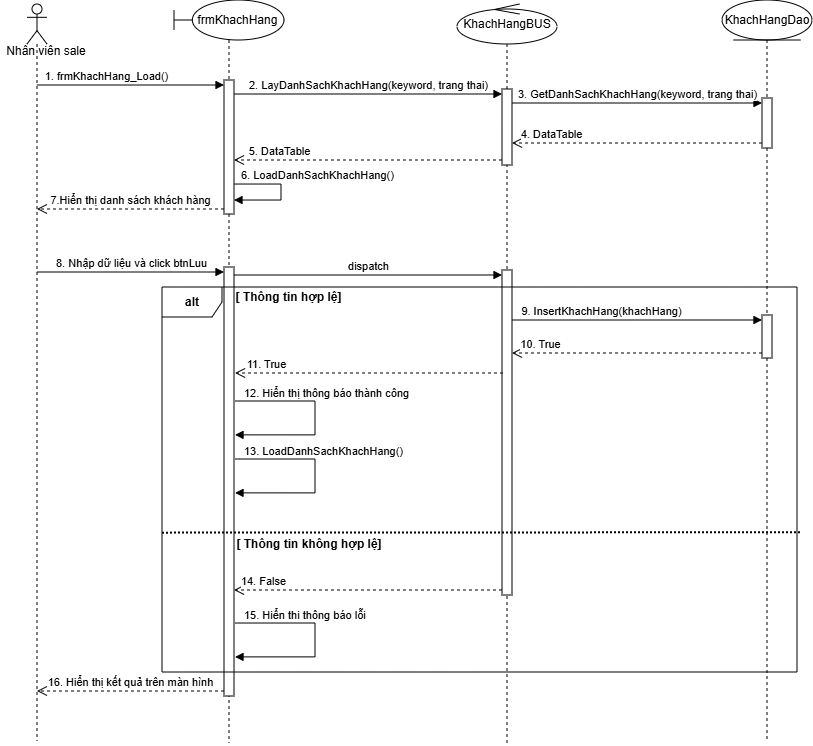

The diagram above was exported from draw.io. Its source (the exported page's mxGraphModel, read from the mxfile embedded in the PNG):
<mxGraphModel dx="857" dy="301" grid="0" gridSize="10" guides="1" tooltips="1" connect="1" arrows="1" fold="1" page="1" pageScale="1" pageWidth="827" pageHeight="1169" math="0" shadow="0">
  <root>
    <mxCell id="0" />
    <mxCell id="1" parent="0" />
    <mxCell id="qPq_E8SZ7RRXgr-bUlob-1" parent="1" style="shape=umlLifeline;perimeter=lifelinePerimeter;whiteSpace=wrap;html=1;container=1;dropTarget=0;collapsible=0;recursiveResize=0;outlineConnect=0;portConstraint=eastwest;newEdgeStyle={&quot;curved&quot;:0,&quot;rounded&quot;:0};participant=umlActor;" value="" vertex="1">
      <mxGeometry height="737" width="20" x="33" y="4" as="geometry" />
    </mxCell>
    <mxCell id="qPq_E8SZ7RRXgr-bUlob-2" parent="1" style="shape=umlLifeline;perimeter=lifelinePerimeter;whiteSpace=wrap;html=1;container=1;dropTarget=0;collapsible=0;recursiveResize=0;outlineConnect=0;portConstraint=eastwest;newEdgeStyle={&quot;curved&quot;:0,&quot;rounded&quot;:0};participant=umlBoundary;align=center;" value="&lt;div style=&quot;text-align: justify;&quot;&gt;&lt;span style=&quot;background-color: transparent; color: light-dark(rgb(0, 0, 0), rgb(255, 255, 255));&quot;&gt;&amp;nbsp; &amp;nbsp; &amp;nbsp;frmKhachHang&lt;/span&gt;&lt;/div&gt;" vertex="1">
      <mxGeometry height="743" width="110" x="180" as="geometry" />
    </mxCell>
    <mxCell id="qPq_E8SZ7RRXgr-bUlob-6" parent="qPq_E8SZ7RRXgr-bUlob-2" style="html=1;points=[[0,0,0,0,5],[0,1,0,0,-5],[1,0,0,0,5],[1,1,0,0,-5]];perimeter=orthogonalPerimeter;outlineConnect=0;targetShapes=umlLifeline;portConstraint=eastwest;newEdgeStyle={&quot;curved&quot;:0,&quot;rounded&quot;:0};" value="" vertex="1">
      <mxGeometry height="134" width="10" x="50" y="80" as="geometry" />
    </mxCell>
    <mxCell id="qPq_E8SZ7RRXgr-bUlob-21" edge="1" parent="qPq_E8SZ7RRXgr-bUlob-2" source="qPq_E8SZ7RRXgr-bUlob-6" style="html=1;verticalAlign=bottom;endArrow=block;curved=0;rounded=0;edgeStyle=orthogonalEdgeStyle;innerLoopWaypoints=1;align=left;" target="qPq_E8SZ7RRXgr-bUlob-6" value="6. LoadDanhSachKhachHang()">
      <mxGeometry relative="1" width="80" x="-0.9099" as="geometry">
        <mxPoint as="offset" />
        <Array as="points">
          <mxPoint x="107" y="184" />
          <mxPoint x="107" y="200" />
        </Array>
        <mxPoint x="76" y="176" as="sourcePoint" />
        <mxPoint x="156" y="176" as="targetPoint" />
      </mxGeometry>
    </mxCell>
    <mxCell id="qPq_E8SZ7RRXgr-bUlob-33" parent="qPq_E8SZ7RRXgr-bUlob-2" style="html=1;points=[[0,0,0,0,5],[0,1,0,0,-5],[1,0,0,0,5],[1,1,0,0,-5]];perimeter=orthogonalPerimeter;outlineConnect=0;targetShapes=umlLifeline;portConstraint=eastwest;newEdgeStyle={&quot;curved&quot;:0,&quot;rounded&quot;:0};" value="" vertex="1">
      <mxGeometry height="429" width="10" x="50" y="267" as="geometry" />
    </mxCell>
    <mxCell id="qPq_E8SZ7RRXgr-bUlob-3" parent="1" style="shape=umlLifeline;perimeter=lifelinePerimeter;whiteSpace=wrap;html=1;container=1;dropTarget=0;collapsible=0;recursiveResize=0;outlineConnect=0;portConstraint=eastwest;newEdgeStyle={&quot;curved&quot;:0,&quot;rounded&quot;:0};participant=umlControl;" value="KhachHangBUS" vertex="1">
      <mxGeometry height="741" width="100" x="463" y="4" as="geometry" />
    </mxCell>
    <mxCell id="qPq_E8SZ7RRXgr-bUlob-9" parent="qPq_E8SZ7RRXgr-bUlob-3" style="html=1;points=[[0,0,0,0,5],[0,1,0,0,-5],[1,0,0,0,5],[1,1,0,0,-5]];perimeter=orthogonalPerimeter;outlineConnect=0;targetShapes=umlLifeline;portConstraint=eastwest;newEdgeStyle={&quot;curved&quot;:0,&quot;rounded&quot;:0};" value="" vertex="1">
      <mxGeometry height="76" width="10" x="45" y="85" as="geometry" />
    </mxCell>
    <mxCell id="qPq_E8SZ7RRXgr-bUlob-36" parent="qPq_E8SZ7RRXgr-bUlob-3" style="html=1;points=[[0,0,0,0,5],[0,1,0,0,-5],[1,0,0,0,5],[1,1,0,0,-5]];perimeter=orthogonalPerimeter;outlineConnect=0;targetShapes=umlLifeline;portConstraint=eastwest;newEdgeStyle={&quot;curved&quot;:0,&quot;rounded&quot;:0};" value="" vertex="1">
      <mxGeometry height="325" width="10" x="45" y="266" as="geometry" />
    </mxCell>
    <mxCell id="qPq_E8SZ7RRXgr-bUlob-5" parent="1" style="shape=umlLifeline;perimeter=lifelinePerimeter;whiteSpace=wrap;html=1;container=1;dropTarget=0;collapsible=0;recursiveResize=0;outlineConnect=0;portConstraint=eastwest;newEdgeStyle={&quot;curved&quot;:0,&quot;rounded&quot;:0};participant=umlEntity;" value="KhachHangDao" vertex="1">
      <mxGeometry height="742" width="90" x="728" as="geometry" />
    </mxCell>
    <mxCell id="qPq_E8SZ7RRXgr-bUlob-12" parent="qPq_E8SZ7RRXgr-bUlob-5" style="html=1;points=[[0,0,0,0,5],[0,1,0,0,-5],[1,0,0,0,5],[1,1,0,0,-5]];perimeter=orthogonalPerimeter;outlineConnect=0;targetShapes=umlLifeline;portConstraint=eastwest;newEdgeStyle={&quot;curved&quot;:0,&quot;rounded&quot;:0};" value="" vertex="1">
      <mxGeometry height="50" width="10" x="40" y="98" as="geometry" />
    </mxCell>
    <mxCell id="qPq_E8SZ7RRXgr-bUlob-47" parent="qPq_E8SZ7RRXgr-bUlob-5" style="html=1;points=[[0,0,0,0,5],[0,1,0,0,-5],[1,0,0,0,5],[1,1,0,0,-5]];perimeter=orthogonalPerimeter;outlineConnect=0;targetShapes=umlLifeline;portConstraint=eastwest;newEdgeStyle={&quot;curved&quot;:0,&quot;rounded&quot;:0};" value="" vertex="1">
      <mxGeometry height="43" width="10" x="40" y="315" as="geometry" />
    </mxCell>
    <mxCell id="qPq_E8SZ7RRXgr-bUlob-8" edge="1" parent="1" source="qPq_E8SZ7RRXgr-bUlob-6" style="html=1;verticalAlign=bottom;endArrow=open;dashed=1;endSize=8;curved=0;rounded=0;exitX=0;exitY=1;exitDx=0;exitDy=-5;" target="qPq_E8SZ7RRXgr-bUlob-1" value="7.Hiển thị danh sách khách hàng">
      <mxGeometry relative="1" as="geometry">
        <mxPoint x="80" y="155" as="targetPoint" />
      </mxGeometry>
    </mxCell>
    <mxCell id="qPq_E8SZ7RRXgr-bUlob-7" edge="1" parent="1" source="qPq_E8SZ7RRXgr-bUlob-1" style="html=1;verticalAlign=bottom;endArrow=block;curved=0;rounded=0;entryX=0;entryY=0;entryDx=0;entryDy=5;" target="qPq_E8SZ7RRXgr-bUlob-6" value="1. frmKhachHang_Load()">
      <mxGeometry relative="1" x="-0.269" as="geometry">
        <mxPoint as="offset" />
        <mxPoint x="80" y="85" as="sourcePoint" />
      </mxGeometry>
    </mxCell>
    <mxCell id="qPq_E8SZ7RRXgr-bUlob-10" edge="1" parent="1" source="qPq_E8SZ7RRXgr-bUlob-6" style="html=1;verticalAlign=bottom;endArrow=block;curved=0;rounded=0;entryX=0;entryY=0;entryDx=0;entryDy=5;" target="qPq_E8SZ7RRXgr-bUlob-9" value="2. LayDanhSachKhachHang(keyword, trang thai)">
      <mxGeometry relative="1" as="geometry">
        <mxPoint x="355" y="92" as="sourcePoint" />
      </mxGeometry>
    </mxCell>
    <mxCell id="qPq_E8SZ7RRXgr-bUlob-11" edge="1" parent="1" source="qPq_E8SZ7RRXgr-bUlob-9" style="html=1;verticalAlign=bottom;endArrow=open;dashed=1;endSize=8;curved=0;rounded=0;exitX=0;exitY=1;exitDx=0;exitDy=-5;" target="qPq_E8SZ7RRXgr-bUlob-6" value="5. DataTable">
      <mxGeometry relative="1" x="0.6642" as="geometry">
        <mxPoint as="offset" />
        <mxPoint x="355" y="162" as="targetPoint" />
      </mxGeometry>
    </mxCell>
    <mxCell id="qPq_E8SZ7RRXgr-bUlob-13" edge="1" parent="1" source="qPq_E8SZ7RRXgr-bUlob-9" style="html=1;verticalAlign=bottom;endArrow=block;curved=0;rounded=0;entryX=0;entryY=0;entryDx=0;entryDy=5;" target="qPq_E8SZ7RRXgr-bUlob-12" value="3. GetDanhSachKhachHang(keyword, trang thai)">
      <mxGeometry relative="1" as="geometry">
        <mxPoint x="673" y="90" as="sourcePoint" />
      </mxGeometry>
    </mxCell>
    <mxCell id="qPq_E8SZ7RRXgr-bUlob-14" edge="1" parent="1" source="qPq_E8SZ7RRXgr-bUlob-12" style="html=1;verticalAlign=bottom;endArrow=open;dashed=1;endSize=8;curved=0;rounded=0;exitX=0;exitY=1;exitDx=0;exitDy=-5;" target="qPq_E8SZ7RRXgr-bUlob-9" value="4. DataTable">
      <mxGeometry relative="1" x="0.688" as="geometry">
        <mxPoint as="offset" />
        <mxPoint x="673" y="160" as="targetPoint" />
      </mxGeometry>
    </mxCell>
    <mxCell id="qPq_E8SZ7RRXgr-bUlob-34" edge="1" parent="1" source="qPq_E8SZ7RRXgr-bUlob-1" style="html=1;verticalAlign=bottom;endArrow=block;curved=0;rounded=0;entryX=0;entryY=0;entryDx=0;entryDy=5;" target="qPq_E8SZ7RRXgr-bUlob-33" value="8. Nhập dữ liệu và click btnLuu">
      <mxGeometry relative="1" as="geometry">
        <mxPoint x="160" y="272" as="sourcePoint" />
      </mxGeometry>
    </mxCell>
    <mxCell id="qPq_E8SZ7RRXgr-bUlob-35" edge="1" parent="1" source="qPq_E8SZ7RRXgr-bUlob-33" style="html=1;verticalAlign=bottom;endArrow=open;dashed=1;endSize=8;curved=0;rounded=0;exitX=0;exitY=1;exitDx=0;exitDy=-5;" target="qPq_E8SZ7RRXgr-bUlob-1" value="16. Hiển thị kết quả trên màn hình">
      <mxGeometry relative="1" as="geometry">
        <mxPoint x="160" y="342" as="targetPoint" />
      </mxGeometry>
    </mxCell>
    <mxCell id="qPq_E8SZ7RRXgr-bUlob-37" edge="1" parent="1" source="qPq_E8SZ7RRXgr-bUlob-33" style="html=1;verticalAlign=bottom;endArrow=block;curved=0;rounded=0;entryX=0;entryY=0;entryDx=0;entryDy=5;" target="qPq_E8SZ7RRXgr-bUlob-36" value="dispatch">
      <mxGeometry relative="1" as="geometry">
        <mxPoint x="362" y="277" as="sourcePoint" />
      </mxGeometry>
    </mxCell>
    <mxCell id="qPq_E8SZ7RRXgr-bUlob-38" edge="1" parent="1" source="qPq_E8SZ7RRXgr-bUlob-36" style="html=1;verticalAlign=bottom;endArrow=open;dashed=1;endSize=8;curved=0;rounded=0;exitX=0;exitY=1;exitDx=0;exitDy=-5;" target="qPq_E8SZ7RRXgr-bUlob-33" value="14. False">
      <mxGeometry relative="1" x="0.7836" as="geometry">
        <mxPoint as="offset" />
        <mxPoint x="438" y="347" as="targetPoint" />
      </mxGeometry>
    </mxCell>
    <mxCell id="qPq_E8SZ7RRXgr-bUlob-41" edge="1" parent="1" style="html=1;verticalAlign=bottom;endArrow=open;dashed=1;endSize=8;curved=0;rounded=0;" value="11. True">
      <mxGeometry relative="1" x="0.7687" as="geometry">
        <mxPoint as="offset" />
        <mxPoint x="509" y="373" as="sourcePoint" />
        <mxPoint x="241" y="373" as="targetPoint" />
      </mxGeometry>
    </mxCell>
    <mxCell id="qPq_E8SZ7RRXgr-bUlob-43" parent="1" style="shape=umlFrame;whiteSpace=wrap;html=1;pointerEvents=0;" value="&lt;b&gt;alt&lt;/b&gt;" vertex="1">
      <mxGeometry height="385" width="635" x="168" y="287" as="geometry" />
    </mxCell>
    <mxCell id="qPq_E8SZ7RRXgr-bUlob-46" edge="1" parent="1" style="html=1;align=left;spacingLeft=2;endArrow=block;rounded=0;edgeStyle=orthogonalEdgeStyle;curved=0;rounded=0;exitX=1;exitY=0.301;exitDx=0;exitDy=0;exitPerimeter=0;" value="12. Hiển thị thông báo thành công">
      <mxGeometry relative="1" x="-0.9484" y="8" as="geometry">
        <mxPoint as="offset" />
        <Array as="points">
          <mxPoint x="321" y="400.87" />
          <mxPoint x="321" y="434.87" />
        </Array>
        <mxPoint x="241" y="400.9989999999999" as="sourcePoint" />
        <mxPoint x="241" y="434.8700000000001" as="targetPoint" />
      </mxGeometry>
    </mxCell>
    <mxCell id="qPq_E8SZ7RRXgr-bUlob-48" edge="1" parent="1" source="qPq_E8SZ7RRXgr-bUlob-36" style="html=1;verticalAlign=bottom;endArrow=block;curved=0;rounded=0;entryX=0;entryY=0;entryDx=0;entryDy=5;" target="qPq_E8SZ7RRXgr-bUlob-47" value="9. InsertKhachHang(khachHang)">
      <mxGeometry relative="1" x="-0.288" as="geometry">
        <mxPoint as="offset" />
        <mxPoint x="625" y="306" as="sourcePoint" />
      </mxGeometry>
    </mxCell>
    <mxCell id="qPq_E8SZ7RRXgr-bUlob-49" edge="1" parent="1" source="qPq_E8SZ7RRXgr-bUlob-47" style="html=1;verticalAlign=bottom;endArrow=open;dashed=1;endSize=8;curved=0;rounded=0;exitX=0;exitY=1;exitDx=0;exitDy=-5;exitPerimeter=0;" target="qPq_E8SZ7RRXgr-bUlob-36" value="10. True">
      <mxGeometry relative="1" x="0.776" as="geometry">
        <mxPoint as="offset" />
        <mxPoint x="625" y="376" as="targetPoint" />
      </mxGeometry>
    </mxCell>
    <mxCell id="qPq_E8SZ7RRXgr-bUlob-51" edge="1" parent="1" style="html=1;align=left;spacingLeft=2;endArrow=block;rounded=0;edgeStyle=orthogonalEdgeStyle;curved=0;rounded=0;exitX=1;exitY=0.301;exitDx=0;exitDy=0;exitPerimeter=0;" value="13. LoadDanhSachKhachHang()">
      <mxGeometry relative="1" x="-0.9484" y="8" as="geometry">
        <mxPoint as="offset" />
        <Array as="points">
          <mxPoint x="321" y="458.87" />
          <mxPoint x="321" y="492.87" />
        </Array>
        <mxPoint x="241" y="458.9989999999999" as="sourcePoint" />
        <mxPoint x="241" y="492.8700000000001" as="targetPoint" />
      </mxGeometry>
    </mxCell>
    <mxCell id="qPq_E8SZ7RRXgr-bUlob-52" edge="1" parent="1" source="qPq_E8SZ7RRXgr-bUlob-43" style="endArrow=none;dashed=1;html=1;dashPattern=1 1;strokeWidth=2;rounded=0;exitX=0;exitY=0.638;exitDx=0;exitDy=0;exitPerimeter=0;entryX=1.005;entryY=0.637;entryDx=0;entryDy=0;entryPerimeter=0;" target="qPq_E8SZ7RRXgr-bUlob-43" value="">
      <mxGeometry height="50" relative="1" width="50" as="geometry">
        <mxPoint x="378" y="586" as="sourcePoint" />
        <mxPoint x="428" y="536" as="targetPoint" />
      </mxGeometry>
    </mxCell>
    <mxCell id="qPq_E8SZ7RRXgr-bUlob-53" parent="1" style="text;html=1;whiteSpace=wrap;strokeColor=none;fillColor=none;align=center;verticalAlign=middle;rounded=0;" value="&lt;b&gt;[ Thông tin hợp lệ]&lt;/b&gt;" vertex="1">
      <mxGeometry height="30" width="149" x="220" y="282" as="geometry" />
    </mxCell>
    <mxCell id="qPq_E8SZ7RRXgr-bUlob-54" parent="1" style="text;html=1;whiteSpace=wrap;strokeColor=none;fillColor=none;align=center;verticalAlign=middle;rounded=0;" value="&lt;b&gt;[ Thông tin không hợp lệ]&lt;/b&gt;" vertex="1">
      <mxGeometry height="30" width="148" x="241" y="529" as="geometry" />
    </mxCell>
    <mxCell id="qPq_E8SZ7RRXgr-bUlob-55" edge="1" parent="1" style="html=1;align=left;spacingLeft=2;endArrow=block;rounded=0;edgeStyle=orthogonalEdgeStyle;curved=0;rounded=0;exitX=1;exitY=0.301;exitDx=0;exitDy=0;exitPerimeter=0;" value="15. Hiển thi thông báo lỗi">
      <mxGeometry relative="1" x="-0.9484" y="8" as="geometry">
        <mxPoint as="offset" />
        <Array as="points">
          <mxPoint x="321" y="622.89" />
          <mxPoint x="321" y="656.89" />
        </Array>
        <mxPoint x="241" y="623.0189999999999" as="sourcePoint" />
        <mxPoint x="241" y="656.8900000000001" as="targetPoint" />
      </mxGeometry>
    </mxCell>
    <mxCell id="a86_7AHMVmBpoSz9oEDZ-1" parent="1" style="text;html=1;whiteSpace=wrap;strokeColor=none;fillColor=none;align=center;verticalAlign=middle;rounded=0;" value="Nhân viên sale" vertex="1">
      <mxGeometry height="19" width="92" x="6" y="41" as="geometry" />
    </mxCell>
  </root>
</mxGraphModel>